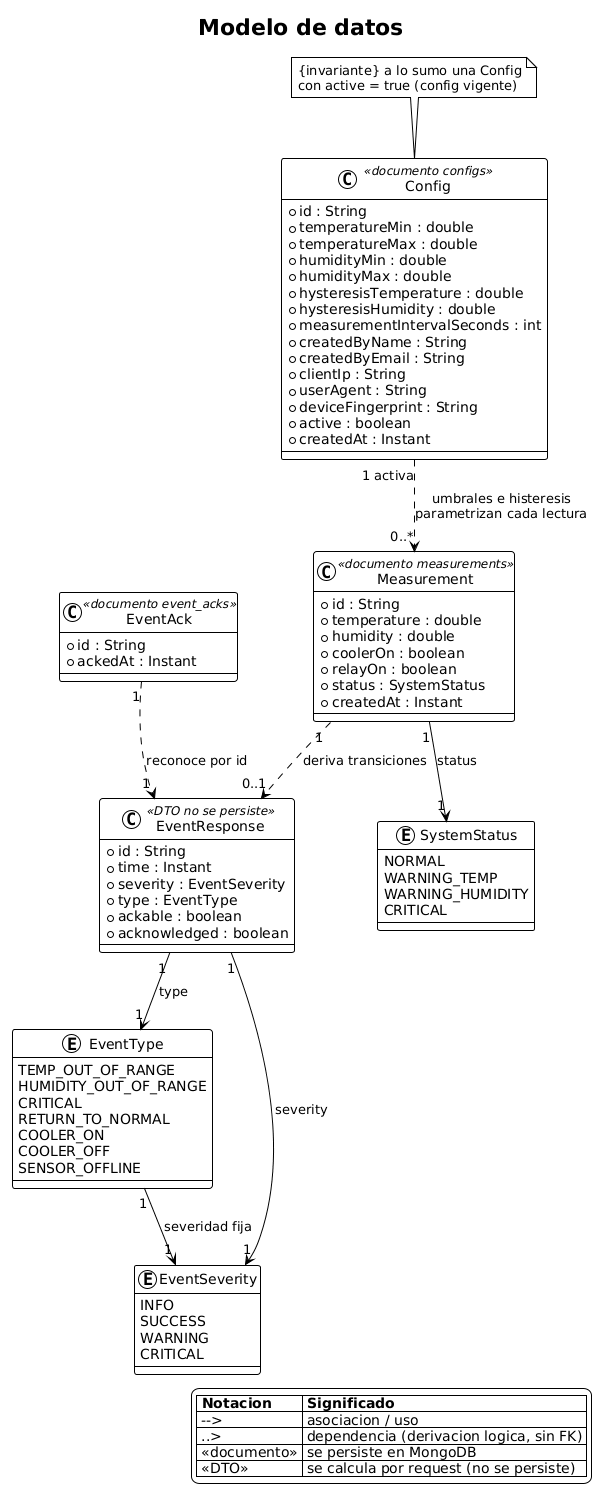

The diagram above was rendered by PlantUML. Its source (embedded in the PNG):
@startuml
!theme plain
skinparam backgroundColor #FFFFFF
skinparam shadowing false
' Diagrama de clases (UML) — modelo de datos: documentos persistidos, DTO derivado y enums.
title Modelo de datos

class Config <<documento configs>> {
  +id : String
  +temperatureMin : double
  +temperatureMax : double
  +humidityMin : double
  +humidityMax : double
  +hysteresisTemperature : double
  +hysteresisHumidity : double
  +measurementIntervalSeconds : int
  +createdByName : String
  +createdByEmail : String
  +clientIp : String
  +userAgent : String
  +deviceFingerprint : String
  +active : boolean
  +createdAt : Instant
}

class Measurement <<documento measurements>> {
  +id : String
  +temperature : double
  +humidity : double
  +coolerOn : boolean
  +relayOn : boolean
  +status : SystemStatus
  +createdAt : Instant
}

class EventAck <<documento event_acks>> {
  +id : String
  +ackedAt : Instant
}

class EventResponse <<DTO no se persiste>> {
  +id : String
  +time : Instant
  +severity : EventSeverity
  +type : EventType
  +ackable : boolean
  +acknowledged : boolean
}

enum SystemStatus {
  NORMAL
  WARNING_TEMP
  WARNING_HUMIDITY
  CRITICAL
}

enum EventType {
  TEMP_OUT_OF_RANGE
  HUMIDITY_OUT_OF_RANGE
  CRITICAL
  RETURN_TO_NORMAL
  COOLER_ON
  COOLER_OFF
  SENSOR_OFFLINE
}

enum EventSeverity {
  INFO
  SUCCESS
  WARNING
  CRITICAL
}

Config "1 activa" ..> "0..*" Measurement : umbrales e histeresis\nparametrizan cada lectura
Measurement "1" --> "1" SystemStatus : status
Measurement "1" ..> "0..1" EventResponse : deriva transiciones
EventAck "1" ..> "1" EventResponse : reconoce por id
EventResponse "1" --> "1" EventType : type
EventResponse "1" --> "1" EventSeverity : severity
EventType "1" --> "1" EventSeverity : severidad fija

note top of Config
  {invariante} a lo sumo una Config
  con active = true (config vigente)
end note

legend right
  |= Notacion |= Significado |
  | --> | asociacion / uso |
  | ..> | dependencia (derivacion logica, sin FK) |
  | «documento» | se persiste en MongoDB |
  | «DTO» | se calcula por request (no se persiste) |
endlegend
@enduml